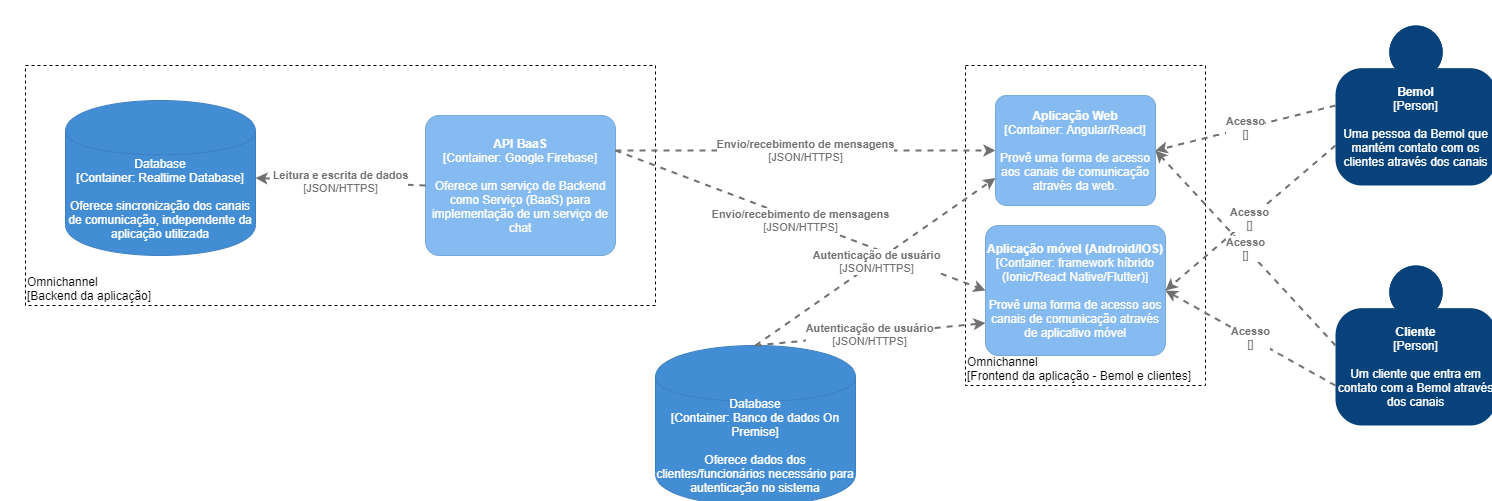

The diagram above was exported from draw.io. Its source (the exported page's mxGraphModel, read from the mxfile embedded in the PNG):
<mxGraphModel dx="2595" dy="1455" grid="1" gridSize="10" guides="1" tooltips="1" connect="1" arrows="1" fold="1" page="1" pageScale="1" pageWidth="827" pageHeight="1169" math="0" shadow="0">
  <root>
    <mxCell id="0" />
    <mxCell id="1" parent="0" />
    <object placeholders="1" c4Name="Omnichannel" c4Type="ExecutionEnvironment" c4Application="Frontend da aplicação - Bemol e clientes" label="&lt;div style=&quot;text-align: left&quot;&gt;%c4Name%&lt;/div&gt;&lt;div style=&quot;text-align: left&quot;&gt;[%c4Application%]&lt;/div&gt;" id="5znBzyR8sgaDTFBr1Buj-10">
      <mxCell style="rounded=0;whiteSpace=wrap;html=1;labelBackgroundColor=none;fillColor=#ffffff;fontColor=#000000;align=left;arcSize=5;strokeColor=#000000;verticalAlign=bottom;metaEdit=1;metaData={&quot;c4Type&quot;:{&quot;editable&quot;:false}};points=[[0.25,0,0],[0.5,0,0],[0.75,0,0],[1,0.25,0],[1,0.5,0],[1,0.75,0],[0.75,1,0],[0.5,1,0],[0.25,1,0],[0,0.75,0],[0,0.5,0],[0,0.25,0]];dashed=1;" vertex="1" parent="1">
        <mxGeometry x="990" y="120" width="240" height="320" as="geometry" />
      </mxCell>
    </object>
    <object placeholders="1" c4Name="Omnichannel" c4Type="ExecutionEnvironment" c4Application="Backend da aplicação" label="&lt;div style=&quot;text-align: left&quot;&gt;%c4Name%&lt;/div&gt;&lt;div style=&quot;text-align: left&quot;&gt;[%c4Application%]&lt;/div&gt;" id="5znBzyR8sgaDTFBr1Buj-4">
      <mxCell style="rounded=0;whiteSpace=wrap;html=1;labelBackgroundColor=none;fillColor=#ffffff;fontColor=#000000;align=left;arcSize=5;strokeColor=#000000;verticalAlign=bottom;metaEdit=1;metaData={&quot;c4Type&quot;:{&quot;editable&quot;:false}};points=[[0.25,0,0],[0.5,0,0],[0.75,0,0],[1,0.25,0],[1,0.5,0],[1,0.75,0],[0.75,1,0],[0.5,1,0],[0.25,1,0],[0,0.75,0],[0,0.5,0],[0,0.25,0]];dashed=1;" vertex="1" parent="1">
        <mxGeometry x="50" y="120" width="630" height="240" as="geometry" />
      </mxCell>
    </object>
    <object placeholders="1" c4Name="Aplicação Web" c4Type="Container" c4Technology="Angular/React" c4Description="Provê uma forma de acesso aos canais de comunicação através da web." label="&lt;b&gt;%c4Name%&lt;/b&gt;&lt;div&gt;[%c4Type%: %c4Technology%]&lt;/div&gt;&lt;br&gt;&lt;div&gt;%c4Description%&lt;/div&gt;" id="5znBzyR8sgaDTFBr1Buj-5">
      <mxCell style="rounded=1;whiteSpace=wrap;html=1;labelBackgroundColor=none;fillColor=#85BBF0;fontColor=#ffffff;align=center;arcSize=10;strokeColor=#78A8D8;metaEdit=1;metaData={&quot;c4Type&quot;:{&quot;editable&quot;:false}};points=[[0.25,0,0],[0.5,0,0],[0.75,0,0],[1,0.25,0],[1,0.5,0],[1,0.75,0],[0.75,1,0],[0.5,1,0],[0.25,1,0],[0,0.75,0],[0,0.5,0],[0,0.25,0]];" vertex="1" parent="1">
        <mxGeometry x="1020" y="150" width="160" height="110.00000000000001" as="geometry" />
      </mxCell>
    </object>
    <object placeholders="1" c4Name="Aplicação móvel (Android/IOS)" c4Type="Container" c4Technology="framework híbrido (Ionic/React Native/Flutter)" c4Description="Provê uma forma de acesso aos canais de comunicação através de aplicativo móvel" label="&lt;b&gt;%c4Name%&lt;/b&gt;&lt;div&gt;[%c4Type%: %c4Technology%]&lt;/div&gt;&lt;br&gt;&lt;div&gt;%c4Description%&lt;/div&gt;" id="5znBzyR8sgaDTFBr1Buj-6">
      <mxCell style="rounded=1;whiteSpace=wrap;html=1;labelBackgroundColor=none;fillColor=#85BBF0;fontColor=#ffffff;align=center;arcSize=10;strokeColor=#78A8D8;metaEdit=1;metaData={&quot;c4Type&quot;:{&quot;editable&quot;:false}};points=[[0.25,0,0],[0.5,0,0],[0.75,0,0],[1,0.25,0],[1,0.5,0],[1,0.75,0],[0.75,1,0],[0.5,1,0],[0.25,1,0],[0,0.75,0],[0,0.5,0],[0,0.25,0]];" vertex="1" parent="1">
        <mxGeometry x="1010" y="280" width="180" height="130" as="geometry" />
      </mxCell>
    </object>
    <object placeholders="1" c4Name="API BaaS" c4Type="Container" c4Technology="Google Firebase" c4Description="Oferece um serviço de Backend como Serviço (BaaS) para implementação de um serviço de chat" label="&lt;b&gt;%c4Name%&lt;/b&gt;&lt;div&gt;[%c4Type%: %c4Technology%]&lt;/div&gt;&lt;br&gt;&lt;div&gt;%c4Description%&lt;/div&gt;" id="5znBzyR8sgaDTFBr1Buj-7">
      <mxCell style="rounded=1;whiteSpace=wrap;html=1;labelBackgroundColor=none;fillColor=#85BBF0;fontColor=#ffffff;align=center;arcSize=10;strokeColor=#78A8D8;metaEdit=1;metaData={&quot;c4Type&quot;:{&quot;editable&quot;:false}};points=[[0.25,0,0],[0.5,0,0],[0.75,0,0],[1,0.25,0],[1,0.5,0],[1,0.75,0],[0.75,1,0],[0.5,1,0],[0.25,1,0],[0,0.75,0],[0,0.5,0],[0,0.25,0]];" vertex="1" parent="1">
        <mxGeometry x="450" y="170" width="190" height="140" as="geometry" />
      </mxCell>
    </object>
    <object placeholders="1" c4Type="Database" c4Technology="Realtime Database" c4Description="Oferece sincronização dos canais de comunicação, independente da aplicação utilizada" label="%c4Type%&lt;div&gt;[Container:&amp;nbsp;%c4Technology%]&lt;/div&gt;&lt;br&gt;&lt;div&gt;%c4Description%&lt;/div&gt;" id="5znBzyR8sgaDTFBr1Buj-8">
      <mxCell style="shape=cylinder;whiteSpace=wrap;html=1;boundedLbl=1;rounded=0;labelBackgroundColor=none;fillColor=#438DD5;fontSize=12;fontColor=#ffffff;align=center;strokeColor=#3C7FC0;metaEdit=1;points=[[0.5,0,0],[1,0.25,0],[1,0.5,0],[1,0.75,0],[0.5,1,0],[0,0.75,0],[0,0.5,0],[0,0.25,0]];metaData={&quot;c4Type&quot;:{&quot;editable&quot;:false}};" vertex="1" parent="1">
        <mxGeometry x="90" y="155" width="190" height="155" as="geometry" />
      </mxCell>
    </object>
    <object placeholders="1" c4Type="Relationship" c4Technology="JSON/HTTPS" c4Description="Leitura e escrita de dados" label="&lt;div style=&quot;text-align: left&quot;&gt;&lt;div style=&quot;text-align: center&quot;&gt;&lt;b&gt;%c4Description%&lt;/b&gt;&lt;/div&gt;&lt;div style=&quot;text-align: center&quot;&gt;[%c4Technology%]&lt;/div&gt;&lt;/div&gt;" id="5znBzyR8sgaDTFBr1Buj-9">
      <mxCell style="edgeStyle=none;rounded=0;html=1;entryX=1;entryY=0.5;jettySize=auto;orthogonalLoop=1;strokeColor=#707070;strokeWidth=2;fontColor=#707070;jumpStyle=none;dashed=1;metaEdit=1;metaData={&quot;c4Type&quot;:{&quot;editable&quot;:false}};exitX=0;exitY=0.5;exitDx=0;exitDy=0;exitPerimeter=0;entryDx=0;entryDy=0;entryPerimeter=0;" edge="1" parent="1" source="5znBzyR8sgaDTFBr1Buj-7" target="5znBzyR8sgaDTFBr1Buj-8">
        <mxGeometry width="160" relative="1" as="geometry">
          <mxPoint x="450" y="80" as="sourcePoint" />
          <mxPoint x="610" y="80" as="targetPoint" />
        </mxGeometry>
      </mxCell>
    </object>
    <object placeholders="1" c4Type="Relationship" c4Technology="JSON/HTTPS" c4Description="Envio/recebimento de mensagens" label="&lt;div style=&quot;text-align: left&quot;&gt;&lt;div style=&quot;text-align: center&quot;&gt;&lt;b&gt;%c4Description%&lt;/b&gt;&lt;/div&gt;&lt;div style=&quot;text-align: center&quot;&gt;[%c4Technology%]&lt;/div&gt;&lt;/div&gt;" id="5znBzyR8sgaDTFBr1Buj-11">
      <mxCell style="edgeStyle=none;rounded=0;html=1;entryX=0;entryY=0.5;jettySize=auto;orthogonalLoop=1;strokeColor=#707070;strokeWidth=2;fontColor=#707070;jumpStyle=none;dashed=1;metaEdit=1;metaData={&quot;c4Type&quot;:{&quot;editable&quot;:false}};exitX=1;exitY=0.25;exitDx=0;exitDy=0;exitPerimeter=0;entryDx=0;entryDy=0;entryPerimeter=0;" edge="1" parent="1" source="5znBzyR8sgaDTFBr1Buj-7" target="5znBzyR8sgaDTFBr1Buj-5">
        <mxGeometry width="160" relative="1" as="geometry">
          <mxPoint x="790" y="300" as="sourcePoint" />
          <mxPoint x="950" y="300" as="targetPoint" />
        </mxGeometry>
      </mxCell>
    </object>
    <object placeholders="1" c4Type="Relationship" c4Technology="JSON/HTTPS" c4Description="Envio/recebimento de mensagens" label="&lt;div style=&quot;text-align: left&quot;&gt;&lt;div style=&quot;text-align: center&quot;&gt;&lt;b&gt;%c4Description%&lt;/b&gt;&lt;/div&gt;&lt;div style=&quot;text-align: center&quot;&gt;[%c4Technology%]&lt;/div&gt;&lt;/div&gt;" id="5znBzyR8sgaDTFBr1Buj-12">
      <mxCell style="edgeStyle=none;rounded=0;html=1;entryX=0;entryY=0.5;jettySize=auto;orthogonalLoop=1;strokeColor=#707070;strokeWidth=2;fontColor=#707070;jumpStyle=none;dashed=1;metaEdit=1;metaData={&quot;c4Type&quot;:{&quot;editable&quot;:false}};exitX=1;exitY=0.25;exitDx=0;exitDy=0;exitPerimeter=0;entryDx=0;entryDy=0;entryPerimeter=0;" edge="1" parent="1" source="5znBzyR8sgaDTFBr1Buj-7" target="5znBzyR8sgaDTFBr1Buj-6">
        <mxGeometry width="160" relative="1" as="geometry">
          <mxPoint x="790" y="300" as="sourcePoint" />
          <mxPoint x="950" y="300" as="targetPoint" />
        </mxGeometry>
      </mxCell>
    </object>
    <object placeholders="1" c4Name="Bemol" c4Type="Person" c4Description="Uma pessoa da Bemol que mantém contato com os clientes através dos canais" label="&lt;b&gt;%c4Name%&lt;/b&gt;&lt;div&gt;[%c4Type%]&lt;/div&gt;&lt;br&gt;&lt;div&gt;%c4Description%&lt;/div&gt;" id="5znBzyR8sgaDTFBr1Buj-13">
      <mxCell style="html=1;dashed=0;whitespace=wrap;fillColor=#08427b;strokeColor=none;fontColor=#ffffff;shape=mxgraph.c4.person;align=center;metaEdit=1;points=[[0.5,0,0],[1,0.5,0],[1,0.75,0],[0.75,1,0],[0.5,1,0],[0.25,1,0],[0,0.75,0],[0,0.5,0]];metaData={&quot;c4Type&quot;:{&quot;editable&quot;:false}};rounded=0;whiteSpace=wrap;" vertex="1" parent="1">
        <mxGeometry x="1360" y="80" width="161" height="160" as="geometry" />
      </mxCell>
    </object>
    <object placeholders="1" c4Name="Cliente" c4Type="Person" c4Description="Um cliente que entra em contato com a Bemol através dos canais" label="&lt;b&gt;%c4Name%&lt;/b&gt;&lt;div&gt;[%c4Type%]&lt;/div&gt;&lt;br&gt;&lt;div&gt;%c4Description%&lt;/div&gt;" id="5znBzyR8sgaDTFBr1Buj-14">
      <mxCell style="html=1;dashed=0;whitespace=wrap;fillColor=#08427b;strokeColor=none;fontColor=#ffffff;shape=mxgraph.c4.person;align=center;metaEdit=1;points=[[0.5,0,0],[1,0.5,0],[1,0.75,0],[0.75,1,0],[0.5,1,0],[0.25,1,0],[0,0.75,0],[0,0.5,0]];metaData={&quot;c4Type&quot;:{&quot;editable&quot;:false}};rounded=0;whiteSpace=wrap;" vertex="1" parent="1">
        <mxGeometry x="1360" y="320" width="161" height="160" as="geometry" />
      </mxCell>
    </object>
    <object placeholders="1" c4Type="Database" c4Technology="Banco de dados On Premise" c4Description="Oferece dados dos clientes/funcionários necessário para autenticação no sistema" label="%c4Type%&lt;div&gt;[Container:&amp;nbsp;%c4Technology%]&lt;/div&gt;&lt;br&gt;&lt;div&gt;%c4Description%&lt;/div&gt;" id="5znBzyR8sgaDTFBr1Buj-21">
      <mxCell style="shape=cylinder;whiteSpace=wrap;html=1;boundedLbl=1;rounded=0;labelBackgroundColor=none;fillColor=#438DD5;fontSize=12;fontColor=#ffffff;align=center;strokeColor=#3C7FC0;metaEdit=1;points=[[0.5,0,0],[1,0.25,0],[1,0.5,0],[1,0.75,0],[0.5,1,0],[0,0.75,0],[0,0.5,0],[0,0.25,0]];metaData={&quot;c4Type&quot;:{&quot;editable&quot;:false}};" vertex="1" parent="1">
        <mxGeometry x="680" y="400" width="200" height="160" as="geometry" />
      </mxCell>
    </object>
    <object placeholders="1" c4Type="Relationship" c4Technology="JSON/HTTPS" c4Description="Autenticação de usuário" label="&lt;div style=&quot;text-align: left&quot;&gt;&lt;div style=&quot;text-align: center&quot;&gt;&lt;b&gt;%c4Description%&lt;/b&gt;&lt;/div&gt;&lt;div style=&quot;text-align: center&quot;&gt;[%c4Technology%]&lt;/div&gt;&lt;/div&gt;" id="5znBzyR8sgaDTFBr1Buj-24">
      <mxCell style="edgeStyle=none;rounded=0;html=1;jettySize=auto;orthogonalLoop=1;strokeColor=#707070;strokeWidth=2;fontColor=#707070;jumpStyle=none;dashed=1;metaEdit=1;metaData={&quot;c4Type&quot;:{&quot;editable&quot;:false}};exitX=0.5;exitY=0;exitDx=0;exitDy=0;exitPerimeter=0;entryX=0;entryY=0.75;entryDx=0;entryDy=0;entryPerimeter=0;" edge="1" parent="1" source="5znBzyR8sgaDTFBr1Buj-21" target="5znBzyR8sgaDTFBr1Buj-5">
        <mxGeometry width="160" relative="1" as="geometry">
          <mxPoint x="925" y="550" as="sourcePoint" />
          <mxPoint x="1010" y="360" as="targetPoint" />
        </mxGeometry>
      </mxCell>
    </object>
    <object placeholders="1" c4Type="Relationship" c4Technology="JSON/HTTPS" c4Description="Autenticação de usuário" label="&lt;div style=&quot;text-align: left&quot;&gt;&lt;div style=&quot;text-align: center&quot;&gt;&lt;b&gt;%c4Description%&lt;/b&gt;&lt;/div&gt;&lt;div style=&quot;text-align: center&quot;&gt;[%c4Technology%]&lt;/div&gt;&lt;/div&gt;" id="5znBzyR8sgaDTFBr1Buj-25">
      <mxCell style="edgeStyle=none;rounded=0;html=1;jettySize=auto;orthogonalLoop=1;strokeColor=#707070;strokeWidth=2;fontColor=#707070;jumpStyle=none;dashed=1;metaEdit=1;metaData={&quot;c4Type&quot;:{&quot;editable&quot;:false}};exitX=0.5;exitY=0;exitDx=0;exitDy=0;exitPerimeter=0;entryX=0;entryY=0.75;entryDx=0;entryDy=0;entryPerimeter=0;" edge="1" parent="1" source="5znBzyR8sgaDTFBr1Buj-21" target="5znBzyR8sgaDTFBr1Buj-6">
        <mxGeometry width="160" relative="1" as="geometry">
          <mxPoint x="790" y="410" as="sourcePoint" />
          <mxPoint x="1030" y="242.5" as="targetPoint" />
        </mxGeometry>
      </mxCell>
    </object>
    <object placeholders="1" c4Type="Relationship" c4Technology="" c4Description="Acesso" label="&lt;div style=&quot;text-align: left&quot;&gt;&lt;div style=&quot;text-align: center&quot;&gt;&lt;b&gt;%c4Description%&lt;/b&gt;&lt;/div&gt;&lt;div style=&quot;text-align: center&quot;&gt;[%c4Technology%]&lt;/div&gt;&lt;/div&gt;" id="5znBzyR8sgaDTFBr1Buj-26">
      <mxCell style="edgeStyle=none;rounded=0;html=1;entryX=1;entryY=0.5;jettySize=auto;orthogonalLoop=1;strokeColor=#707070;strokeWidth=2;fontColor=#707070;jumpStyle=none;dashed=1;metaEdit=1;metaData={&quot;c4Type&quot;:{&quot;editable&quot;:false}};exitX=0;exitY=0.5;exitDx=0;exitDy=0;exitPerimeter=0;entryDx=0;entryDy=0;entryPerimeter=0;" edge="1" parent="1" source="5znBzyR8sgaDTFBr1Buj-13" target="5znBzyR8sgaDTFBr1Buj-5">
        <mxGeometry width="160" relative="1" as="geometry">
          <mxPoint x="1120" y="280" as="sourcePoint" />
          <mxPoint x="1280" y="280" as="targetPoint" />
        </mxGeometry>
      </mxCell>
    </object>
    <object placeholders="1" c4Type="Relationship" c4Technology="" c4Description="Acesso" label="&lt;div style=&quot;text-align: left&quot;&gt;&lt;div style=&quot;text-align: center&quot;&gt;&lt;b&gt;%c4Description%&lt;/b&gt;&lt;/div&gt;&lt;div style=&quot;text-align: center&quot;&gt;[%c4Technology%]&lt;/div&gt;&lt;/div&gt;" id="5znBzyR8sgaDTFBr1Buj-27">
      <mxCell style="edgeStyle=none;rounded=0;html=1;entryX=1;entryY=0.5;jettySize=auto;orthogonalLoop=1;strokeColor=#707070;strokeWidth=2;fontColor=#707070;jumpStyle=none;dashed=1;metaEdit=1;metaData={&quot;c4Type&quot;:{&quot;editable&quot;:false}};exitX=0;exitY=0.75;exitDx=0;exitDy=0;exitPerimeter=0;entryDx=0;entryDy=0;entryPerimeter=0;" edge="1" parent="1" source="5znBzyR8sgaDTFBr1Buj-13" target="5znBzyR8sgaDTFBr1Buj-6">
        <mxGeometry width="160" relative="1" as="geometry">
          <mxPoint x="1330" y="170" as="sourcePoint" />
          <mxPoint x="1190" y="215" as="targetPoint" />
        </mxGeometry>
      </mxCell>
    </object>
    <object placeholders="1" c4Type="Relationship" c4Technology="" c4Description="Acesso" label="&lt;div style=&quot;text-align: left&quot;&gt;&lt;div style=&quot;text-align: center&quot;&gt;&lt;b&gt;%c4Description%&lt;/b&gt;&lt;/div&gt;&lt;div style=&quot;text-align: center&quot;&gt;[%c4Technology%]&lt;/div&gt;&lt;/div&gt;" id="5znBzyR8sgaDTFBr1Buj-28">
      <mxCell style="edgeStyle=none;rounded=0;html=1;entryX=1;entryY=0.5;jettySize=auto;orthogonalLoop=1;strokeColor=#707070;strokeWidth=2;fontColor=#707070;jumpStyle=none;dashed=1;metaEdit=1;metaData={&quot;c4Type&quot;:{&quot;editable&quot;:false}};exitX=0;exitY=0.75;exitDx=0;exitDy=0;exitPerimeter=0;entryDx=0;entryDy=0;entryPerimeter=0;" edge="1" parent="1" source="5znBzyR8sgaDTFBr1Buj-14" target="5znBzyR8sgaDTFBr1Buj-6">
        <mxGeometry width="160" relative="1" as="geometry">
          <mxPoint x="1340" y="180" as="sourcePoint" />
          <mxPoint x="1200" y="225" as="targetPoint" />
        </mxGeometry>
      </mxCell>
    </object>
    <object placeholders="1" c4Type="Relationship" c4Technology="" c4Description="Acesso" label="&lt;div style=&quot;text-align: left&quot;&gt;&lt;div style=&quot;text-align: center&quot;&gt;&lt;b&gt;%c4Description%&lt;/b&gt;&lt;/div&gt;&lt;div style=&quot;text-align: center&quot;&gt;[%c4Technology%]&lt;/div&gt;&lt;/div&gt;" id="5znBzyR8sgaDTFBr1Buj-29">
      <mxCell style="edgeStyle=none;rounded=0;html=1;entryX=1;entryY=0.5;jettySize=auto;orthogonalLoop=1;strokeColor=#707070;strokeWidth=2;fontColor=#707070;jumpStyle=none;dashed=1;metaEdit=1;metaData={&quot;c4Type&quot;:{&quot;editable&quot;:false}};exitX=0;exitY=0.5;exitDx=0;exitDy=0;exitPerimeter=0;entryDx=0;entryDy=0;entryPerimeter=0;" edge="1" parent="1" source="5znBzyR8sgaDTFBr1Buj-14" target="5znBzyR8sgaDTFBr1Buj-5">
        <mxGeometry width="160" relative="1" as="geometry">
          <mxPoint x="1350" y="190" as="sourcePoint" />
          <mxPoint x="1210" y="235" as="targetPoint" />
        </mxGeometry>
      </mxCell>
    </object>
  </root>
</mxGraphModel>